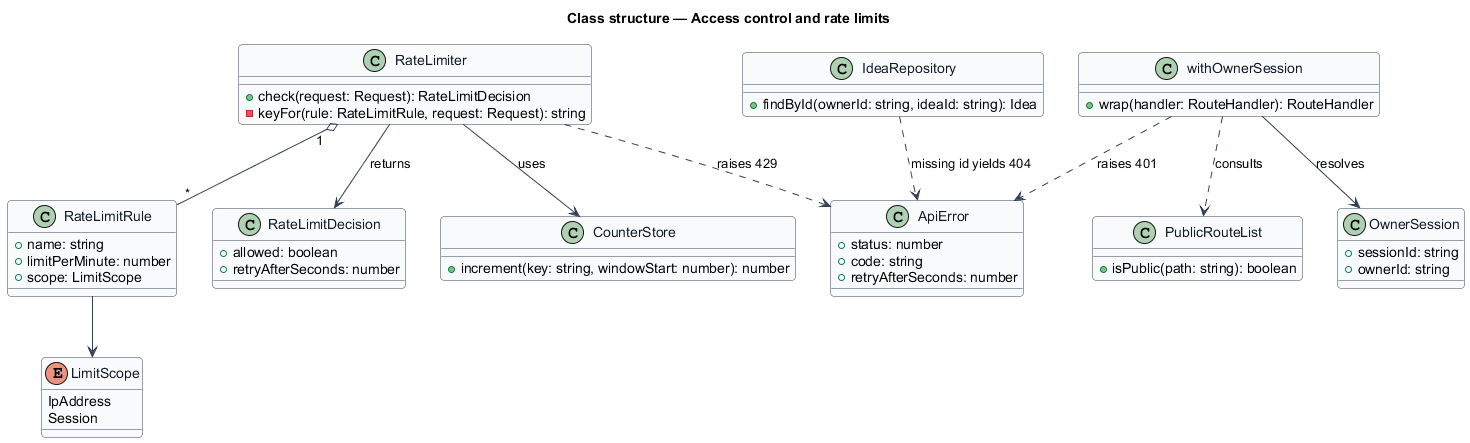

The diagram above was rendered by PlantUML. Its source (embedded in the PNG):
@startuml
skinparam backgroundColor #FFFFFF
skinparam shadowing false
skinparam roundcorner 8
skinparam defaultFontName Arial
skinparam ArrowColor #344054
skinparam class {
  BorderColor #344054
  FontColor #101828
  BackgroundColor #F9FAFB
}
title Class structure — Access control and rate limits

class RateLimiter {
  +check(request: Request): RateLimitDecision
  -keyFor(rule: RateLimitRule, request: Request): string
}

class RateLimitRule {
  +name: string
  +limitPerMinute: number
  +scope: LimitScope
}

enum LimitScope {
  IpAddress
  Session
}

class RateLimitDecision {
  +allowed: boolean
  +retryAfterSeconds: number
}

class CounterStore {
  +increment(key: string, windowStart: number): number
}

class withOwnerSession {
  +wrap(handler: RouteHandler): RouteHandler
}

class PublicRouteList {
  +isPublic(path: string): boolean
}

class OwnerSession {
  +sessionId: string
  +ownerId: string
}

class IdeaRepository {
  +findById(ownerId: string, ideaId: string): Idea
}

class ApiError {
  +status: number
  +code: string
  +retryAfterSeconds: number
}

RateLimiter "1" o-- "*" RateLimitRule
RateLimitRule --> LimitScope
RateLimiter --> CounterStore : uses
RateLimiter --> RateLimitDecision : returns
withOwnerSession ..> PublicRouteList : consults
withOwnerSession --> OwnerSession : resolves
withOwnerSession ..> ApiError : raises 401
IdeaRepository ..> ApiError : missing id yields 404
RateLimiter ..> ApiError : raises 429
@enduml